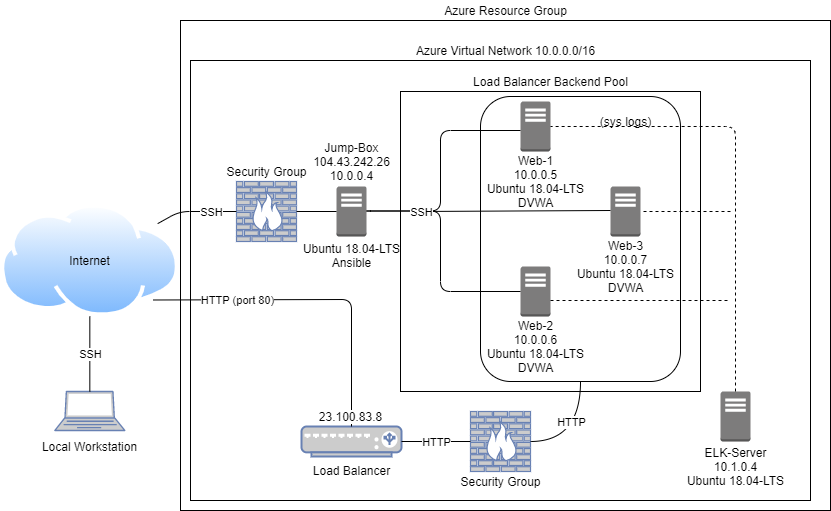

The diagram above was exported from draw.io. Its source (the exported page's mxGraphModel, read from the mxfile embedded in the PNG):
<mxGraphModel dx="1038" dy="547" grid="1" gridSize="10" guides="1" tooltips="1" connect="1" arrows="1" fold="1" page="1" pageScale="1" pageWidth="1100" pageHeight="850" math="0" shadow="0">
  <root>
    <mxCell id="0" />
    <mxCell id="1" parent="0" />
    <mxCell id="hfufUuHUzNkVIeuVQLEL-58" value="" style="rounded=0;whiteSpace=wrap;html=1;fillColor=none;" parent="1" vertex="1">
      <mxGeometry x="310" y="150" width="650" height="490" as="geometry" />
    </mxCell>
    <mxCell id="hfufUuHUzNkVIeuVQLEL-49" value="" style="rounded=0;whiteSpace=wrap;html=1;fillColor=none;" parent="1" vertex="1">
      <mxGeometry x="320" y="190" width="620" height="440" as="geometry" />
    </mxCell>
    <mxCell id="hfufUuHUzNkVIeuVQLEL-28" value="" style="rounded=1;whiteSpace=wrap;html=1;fillColor=none;" parent="1" vertex="1">
      <mxGeometry x="610" y="226" width="200" height="285" as="geometry" />
    </mxCell>
    <mxCell id="hfufUuHUzNkVIeuVQLEL-26" value="" style="rounded=0;whiteSpace=wrap;html=1;fillColor=none;" parent="1" vertex="1">
      <mxGeometry x="530" y="221" width="300" height="300" as="geometry" />
    </mxCell>
    <mxCell id="nsQKAKr8JjKx3XAiO6A4-2" value="Web-1&lt;br&gt;10.0.0.5&lt;br&gt;Ubuntu 18.04-LTS&lt;br&gt;DVWA" style="text;html=1;resizable=0;autosize=1;align=center;verticalAlign=middle;points=[];fillColor=none;strokeColor=none;rounded=0;" parent="1" vertex="1">
      <mxGeometry x="610" y="281" width="110" height="60" as="geometry" />
    </mxCell>
    <mxCell id="nsQKAKr8JjKx3XAiO6A4-4" value="Web-2&lt;br&gt;10.0.0.6&lt;br&gt;Ubuntu 18.04-LTS&lt;br&gt;DVWA" style="text;html=1;resizable=0;autosize=1;align=center;verticalAlign=middle;points=[];fillColor=none;strokeColor=none;rounded=0;" parent="1" vertex="1">
      <mxGeometry x="610" y="446" width="110" height="60" as="geometry" />
    </mxCell>
    <mxCell id="nsQKAKr8JjKx3XAiO6A4-6" value="Web-3&lt;br&gt;10.0.0.7&lt;br&gt;Ubuntu 18.04-LTS&lt;br&gt;DVWA" style="text;html=1;resizable=0;autosize=1;align=center;verticalAlign=middle;points=[];fillColor=none;strokeColor=none;rounded=0;" parent="1" vertex="1">
      <mxGeometry x="700" y="366" width="110" height="60" as="geometry" />
    </mxCell>
    <mxCell id="nsQKAKr8JjKx3XAiO6A4-9" value="Ubuntu 18.04-LTS&lt;br&gt;Ansible" style="text;html=1;resizable=0;autosize=1;align=center;verticalAlign=middle;points=[];fillColor=none;strokeColor=none;rounded=0;" parent="1" vertex="1">
      <mxGeometry x="426" y="369.72" width="110" height="30" as="geometry" />
    </mxCell>
    <mxCell id="nsQKAKr8JjKx3XAiO6A4-12" value="Azure Virtual Network 10.0.0.0/16" style="text;html=1;align=center;verticalAlign=middle;resizable=0;points=[];autosize=1;" parent="1" vertex="1">
      <mxGeometry x="540" y="170" width="190" height="20" as="geometry" />
    </mxCell>
    <mxCell id="hfufUuHUzNkVIeuVQLEL-2" value="" style="outlineConnect=0;dashed=0;verticalLabelPosition=bottom;verticalAlign=top;align=center;html=1;shape=mxgraph.aws3.traditional_server;fillColor=#7D7C7C;gradientColor=none;" parent="1" vertex="1">
      <mxGeometry x="740" y="316" width="30" height="50" as="geometry" />
    </mxCell>
    <mxCell id="hfufUuHUzNkVIeuVQLEL-3" value="" style="outlineConnect=0;dashed=0;verticalLabelPosition=bottom;verticalAlign=top;align=center;html=1;shape=mxgraph.aws3.traditional_server;fillColor=#7D7C7C;gradientColor=none;" parent="1" vertex="1">
      <mxGeometry x="650" y="396" width="30" height="50" as="geometry" />
    </mxCell>
    <mxCell id="hfufUuHUzNkVIeuVQLEL-4" value="" style="outlineConnect=0;dashed=0;verticalLabelPosition=bottom;verticalAlign=top;align=center;html=1;shape=mxgraph.aws3.traditional_server;fillColor=#7D7C7C;gradientColor=none;" parent="1" vertex="1">
      <mxGeometry x="650" y="231" width="30" height="50" as="geometry" />
    </mxCell>
    <mxCell id="hfufUuHUzNkVIeuVQLEL-16" value="" style="shape=curlyBracket;whiteSpace=wrap;html=1;rounded=1;size=0.5;" parent="1" vertex="1">
      <mxGeometry x="490" y="260" width="160" height="161" as="geometry" />
    </mxCell>
    <mxCell id="hfufUuHUzNkVIeuVQLEL-1" value="" style="outlineConnect=0;dashed=0;verticalLabelPosition=bottom;verticalAlign=top;align=center;html=1;shape=mxgraph.aws3.traditional_server;fillColor=#7D7C7C;gradientColor=none;" parent="1" vertex="1">
      <mxGeometry x="466" y="316" width="30" height="50" as="geometry" />
    </mxCell>
    <mxCell id="hfufUuHUzNkVIeuVQLEL-24" value="" style="endArrow=none;html=1;endFill=0;" parent="1" edge="1">
      <mxGeometry relative="1" as="geometry">
        <mxPoint x="546" y="341" as="sourcePoint" />
        <mxPoint x="740" y="340" as="targetPoint" />
      </mxGeometry>
    </mxCell>
    <mxCell id="hfufUuHUzNkVIeuVQLEL-25" value="SSH" style="edgeLabel;resizable=0;html=1;align=center;verticalAlign=middle;" parent="hfufUuHUzNkVIeuVQLEL-24" connectable="0" vertex="1">
      <mxGeometry relative="1" as="geometry">
        <mxPoint x="-92.67" y="0.5" as="offset" />
      </mxGeometry>
    </mxCell>
    <mxCell id="hfufUuHUzNkVIeuVQLEL-27" value="Load Balancer Backend Pool" style="text;html=1;align=center;verticalAlign=middle;resizable=0;points=[];autosize=1;" parent="1" vertex="1">
      <mxGeometry x="595" y="201" width="170" height="20" as="geometry" />
    </mxCell>
    <mxCell id="hfufUuHUzNkVIeuVQLEL-29" value="" style="endArrow=none;html=1;curved=1;exitX=0.5;exitY=1;exitDx=0;exitDy=0;endFill=0;" parent="1" source="hfufUuHUzNkVIeuVQLEL-28" edge="1">
      <mxGeometry relative="1" as="geometry">
        <mxPoint x="366" y="531" as="sourcePoint" />
        <mxPoint x="660" y="571" as="targetPoint" />
        <Array as="points">
          <mxPoint x="710" y="571" />
        </Array>
      </mxGeometry>
    </mxCell>
    <mxCell id="hfufUuHUzNkVIeuVQLEL-30" value="HTTP" style="edgeLabel;resizable=0;html=1;align=center;verticalAlign=middle;" parent="hfufUuHUzNkVIeuVQLEL-29" connectable="0" vertex="1">
      <mxGeometry relative="1" as="geometry">
        <mxPoint x="-10" y="-15" as="offset" />
      </mxGeometry>
    </mxCell>
    <mxCell id="hfufUuHUzNkVIeuVQLEL-31" value="" style="edgeStyle=segmentEdgeStyle;endArrow=classic;html=1;strokeColor=#000000;edgeLabel;" parent="1" edge="1">
      <mxGeometry width="50" height="50" relative="1" as="geometry">
        <mxPoint x="520" y="471" as="sourcePoint" />
        <mxPoint x="570" y="421" as="targetPoint" />
      </mxGeometry>
    </mxCell>
    <mxCell id="hfufUuHUzNkVIeuVQLEL-32" value="" style="fontColor=#0066CC;verticalAlign=top;verticalLabelPosition=bottom;labelPosition=center;align=center;html=1;outlineConnect=0;fillColor=#CCCCCC;strokeColor=#6881B3;gradientColor=none;gradientDirection=north;strokeWidth=2;shape=mxgraph.networks.firewall;" parent="1" vertex="1">
      <mxGeometry x="600" y="541" width="60" height="60" as="geometry" />
    </mxCell>
    <mxCell id="hfufUuHUzNkVIeuVQLEL-33" value="Security Group" style="text;html=1;align=center;verticalAlign=middle;resizable=0;points=[];autosize=1;" parent="1" vertex="1">
      <mxGeometry x="580" y="601" width="100" height="20" as="geometry" />
    </mxCell>
    <mxCell id="hfufUuHUzNkVIeuVQLEL-34" value="" style="fontColor=#0066CC;verticalAlign=top;verticalLabelPosition=bottom;labelPosition=center;align=center;html=1;outlineConnect=0;fillColor=#CCCCCC;strokeColor=#6881B3;gradientColor=none;gradientDirection=north;strokeWidth=2;shape=mxgraph.networks.load_balancer;" parent="1" vertex="1">
      <mxGeometry x="431" y="556" width="100" height="30" as="geometry" />
    </mxCell>
    <mxCell id="hfufUuHUzNkVIeuVQLEL-35" value="" style="endArrow=none;html=1;strokeColor=#000000;exitX=0;exitY=0.5;exitDx=0;exitDy=0;exitPerimeter=0;endFill=0;" parent="1" source="hfufUuHUzNkVIeuVQLEL-32" target="hfufUuHUzNkVIeuVQLEL-34" edge="1">
      <mxGeometry relative="1" as="geometry">
        <mxPoint x="490" y="441" as="sourcePoint" />
        <mxPoint x="590" y="441" as="targetPoint" />
      </mxGeometry>
    </mxCell>
    <mxCell id="hfufUuHUzNkVIeuVQLEL-36" value="HTTP" style="edgeLabel;resizable=0;html=1;align=center;verticalAlign=middle;" parent="hfufUuHUzNkVIeuVQLEL-35" connectable="0" vertex="1">
      <mxGeometry relative="1" as="geometry" />
    </mxCell>
    <mxCell id="hfufUuHUzNkVIeuVQLEL-37" value="" style="fontColor=#0066CC;verticalAlign=top;verticalLabelPosition=bottom;labelPosition=center;align=center;html=1;outlineConnect=0;fillColor=#CCCCCC;strokeColor=#6881B3;gradientColor=none;gradientDirection=north;strokeWidth=2;shape=mxgraph.networks.firewall;" parent="1" vertex="1">
      <mxGeometry x="366" y="311" width="60" height="60" as="geometry" />
    </mxCell>
    <mxCell id="hfufUuHUzNkVIeuVQLEL-38" value="" style="endArrow=none;html=1;strokeColor=#000000;exitX=0;exitY=0.5;exitDx=0;exitDy=0;exitPerimeter=0;endFill=0;" parent="1" source="hfufUuHUzNkVIeuVQLEL-37" target="hfufUuHUzNkVIeuVQLEL-42" edge="1">
      <mxGeometry relative="1" as="geometry">
        <mxPoint x="340" y="390" as="sourcePoint" />
        <mxPoint x="250" y="340" as="targetPoint" />
        <Array as="points">
          <mxPoint x="309" y="341" />
        </Array>
      </mxGeometry>
    </mxCell>
    <mxCell id="hfufUuHUzNkVIeuVQLEL-39" value="SSH" style="edgeLabel;resizable=0;html=1;align=center;verticalAlign=middle;" parent="hfufUuHUzNkVIeuVQLEL-38" connectable="0" vertex="1">
      <mxGeometry relative="1" as="geometry">
        <mxPoint x="15.67" as="offset" />
      </mxGeometry>
    </mxCell>
    <mxCell id="hfufUuHUzNkVIeuVQLEL-41" value="" style="endArrow=none;html=1;strokeColor=#000000;exitX=1;exitY=0.5;exitDx=0;exitDy=0;exitPerimeter=0;" parent="1" source="hfufUuHUzNkVIeuVQLEL-37" edge="1">
      <mxGeometry width="50" height="50" relative="1" as="geometry">
        <mxPoint x="400" y="420" as="sourcePoint" />
        <mxPoint x="466" y="341" as="targetPoint" />
      </mxGeometry>
    </mxCell>
    <mxCell id="hfufUuHUzNkVIeuVQLEL-42" value="" style="aspect=fixed;perimeter=ellipsePerimeter;html=1;align=center;shadow=0;dashed=0;spacingTop=3;image;image=img/lib/active_directory/internet_cloud.svg;fillColor=none;" parent="1" vertex="1">
      <mxGeometry x="130" y="333.45" width="178.65" height="112.55" as="geometry" />
    </mxCell>
    <mxCell id="hfufUuHUzNkVIeuVQLEL-46" value="" style="endArrow=none;html=1;strokeColor=#000000;exitX=0.5;exitY=0;exitDx=0;exitDy=0;exitPerimeter=0;entryX=1;entryY=1;entryDx=0;entryDy=0;endFill=0;" parent="1" source="hfufUuHUzNkVIeuVQLEL-34" target="hfufUuHUzNkVIeuVQLEL-42" edge="1">
      <mxGeometry relative="1" as="geometry">
        <mxPoint x="260" y="450" as="sourcePoint" />
        <mxPoint x="360" y="450" as="targetPoint" />
        <Array as="points">
          <mxPoint x="481" y="429" />
        </Array>
      </mxGeometry>
    </mxCell>
    <mxCell id="hfufUuHUzNkVIeuVQLEL-47" value="HTTP (port 80)" style="edgeLabel;resizable=0;html=1;align=center;verticalAlign=middle;" parent="hfufUuHUzNkVIeuVQLEL-46" connectable="0" vertex="1">
      <mxGeometry relative="1" as="geometry">
        <mxPoint x="-79" y="0.9100000000000001" as="offset" />
      </mxGeometry>
    </mxCell>
    <mxCell id="hfufUuHUzNkVIeuVQLEL-50" value="" style="outlineConnect=0;dashed=0;verticalLabelPosition=bottom;verticalAlign=top;align=center;html=1;shape=mxgraph.aws3.traditional_server;fillColor=#7D7C7C;gradientColor=none;" parent="1" vertex="1">
      <mxGeometry x="850" y="521" width="30" height="50" as="geometry" />
    </mxCell>
    <mxCell id="hfufUuHUzNkVIeuVQLEL-51" value="ELK-Server&lt;br&gt;10.1.0.4&lt;br&gt;Ubuntu 18.04-LTS" style="text;html=1;align=center;verticalAlign=middle;resizable=0;points=[];autosize=1;" parent="1" vertex="1">
      <mxGeometry x="810" y="571" width="110" height="50" as="geometry" />
    </mxCell>
    <mxCell id="hfufUuHUzNkVIeuVQLEL-52" value="" style="endArrow=none;dashed=1;html=1;strokeColor=#000000;exitX=0.5;exitY=0;exitDx=0;exitDy=0;exitPerimeter=0;entryX=1;entryY=0.5;entryDx=0;entryDy=0;entryPerimeter=0;" parent="1" source="hfufUuHUzNkVIeuVQLEL-50" target="hfufUuHUzNkVIeuVQLEL-4" edge="1">
      <mxGeometry width="50" height="50" relative="1" as="geometry">
        <mxPoint x="630" y="390" as="sourcePoint" />
        <mxPoint x="680" y="340" as="targetPoint" />
        <Array as="points">
          <mxPoint x="865" y="256" />
        </Array>
      </mxGeometry>
    </mxCell>
    <mxCell id="hfufUuHUzNkVIeuVQLEL-53" value="" style="endArrow=none;dashed=1;html=1;strokeColor=#000000;entryX=1;entryY=0.5;entryDx=0;entryDy=0;entryPerimeter=0;" parent="1" target="hfufUuHUzNkVIeuVQLEL-2" edge="1">
      <mxGeometry width="50" height="50" relative="1" as="geometry">
        <mxPoint x="860" y="341" as="sourcePoint" />
        <mxPoint x="760" y="330" as="targetPoint" />
      </mxGeometry>
    </mxCell>
    <mxCell id="hfufUuHUzNkVIeuVQLEL-54" value="" style="endArrow=none;dashed=1;html=1;strokeColor=#000000;" parent="1" edge="1">
      <mxGeometry width="50" height="50" relative="1" as="geometry">
        <mxPoint x="680" y="430" as="sourcePoint" />
        <mxPoint x="860" y="430" as="targetPoint" />
      </mxGeometry>
    </mxCell>
    <mxCell id="hfufUuHUzNkVIeuVQLEL-55" value="(sys logs)" style="text;html=1;align=center;verticalAlign=middle;resizable=0;points=[];autosize=1;" parent="1" vertex="1">
      <mxGeometry x="720" y="241" width="70" height="20" as="geometry" />
    </mxCell>
    <mxCell id="hfufUuHUzNkVIeuVQLEL-59" value="Azure Resource Group" style="text;html=1;align=center;verticalAlign=middle;resizable=0;points=[];autosize=1;" parent="1" vertex="1">
      <mxGeometry x="565" y="130" width="140" height="20" as="geometry" />
    </mxCell>
    <mxCell id="hfufUuHUzNkVIeuVQLEL-60" value="Internet" style="text;html=1;align=center;verticalAlign=middle;resizable=0;points=[];autosize=1;" parent="1" vertex="1">
      <mxGeometry x="189.32999999999998" y="379.72" width="60" height="20" as="geometry" />
    </mxCell>
    <mxCell id="hfufUuHUzNkVIeuVQLEL-61" value="" style="fontColor=#0066CC;verticalAlign=top;verticalLabelPosition=bottom;labelPosition=center;align=center;html=1;outlineConnect=0;fillColor=#CCCCCC;strokeColor=#6881B3;gradientColor=none;gradientDirection=north;strokeWidth=2;shape=mxgraph.networks.laptop;" parent="1" vertex="1">
      <mxGeometry x="184.33" y="521" width="70" height="39" as="geometry" />
    </mxCell>
    <mxCell id="hfufUuHUzNkVIeuVQLEL-63" value="" style="endArrow=none;html=1;strokeColor=#000000;exitX=0.5;exitY=0;exitDx=0;exitDy=0;exitPerimeter=0;endFill=0;" parent="1" source="hfufUuHUzNkVIeuVQLEL-61" target="hfufUuHUzNkVIeuVQLEL-42" edge="1">
      <mxGeometry relative="1" as="geometry">
        <mxPoint x="330" y="380" as="sourcePoint" />
        <mxPoint x="430" y="380" as="targetPoint" />
      </mxGeometry>
    </mxCell>
    <mxCell id="hfufUuHUzNkVIeuVQLEL-64" value="SSH" style="edgeLabel;resizable=0;html=1;align=center;verticalAlign=middle;" parent="hfufUuHUzNkVIeuVQLEL-63" connectable="0" vertex="1">
      <mxGeometry relative="1" as="geometry" />
    </mxCell>
    <mxCell id="hfufUuHUzNkVIeuVQLEL-65" value="Local Workstation" style="text;html=1;align=center;verticalAlign=middle;resizable=0;points=[];autosize=1;" parent="1" vertex="1">
      <mxGeometry x="164.33" y="566" width="110" height="20" as="geometry" />
    </mxCell>
    <mxCell id="hfufUuHUzNkVIeuVQLEL-66" value="Load Balancer" style="text;html=1;align=center;verticalAlign=middle;resizable=0;points=[];autosize=1;" parent="1" vertex="1">
      <mxGeometry x="436" y="590" width="90" height="20" as="geometry" />
    </mxCell>
    <mxCell id="hfufUuHUzNkVIeuVQLEL-67" value="&lt;span style=&quot;background-color: rgb(255 , 255 , 255)&quot;&gt;&lt;font style=&quot;font-size: 12px&quot;&gt;23.100.83.8&lt;/font&gt;&lt;/span&gt;" style="text;html=1;align=center;verticalAlign=middle;resizable=0;points=[];autosize=1;" parent="1" vertex="1">
      <mxGeometry x="440" y="536" width="80" height="20" as="geometry" />
    </mxCell>
    <mxCell id="hfufUuHUzNkVIeuVQLEL-68" value="Security Group" style="text;html=1;align=center;verticalAlign=middle;resizable=0;points=[];autosize=1;" parent="1" vertex="1">
      <mxGeometry x="346" y="291" width="100" height="20" as="geometry" />
    </mxCell>
    <mxCell id="hfufUuHUzNkVIeuVQLEL-70" value="Jump-Box&lt;br&gt;104.43.242.26&lt;br&gt;10.0.0.4" style="text;html=1;align=center;verticalAlign=middle;resizable=0;points=[];autosize=1;" parent="1" vertex="1">
      <mxGeometry x="436" y="266" width="90" height="50" as="geometry" />
    </mxCell>
  </root>
</mxGraphModel>